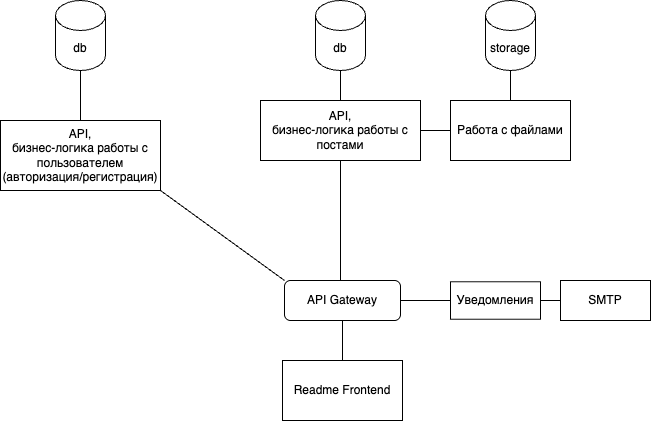

The diagram above was exported from draw.io. Its source (the exported page's mxGraphModel, read from the mxfile embedded in the PNG):
<mxGraphModel dx="1234" dy="644" grid="1" gridSize="10" guides="1" tooltips="1" connect="1" arrows="1" fold="1" page="1" pageScale="1" pageWidth="827" pageHeight="1169" math="0" shadow="0">
  <root>
    <mxCell id="0" />
    <mxCell id="1" parent="0" />
    <mxCell id="_wUGO5756hdZxA7Z1tof-1" value="Readme Frontend" style="rounded=0;whiteSpace=wrap;html=1;" parent="1" vertex="1">
      <mxGeometry x="352" y="500" width="120" height="60" as="geometry" />
    </mxCell>
    <mxCell id="_wUGO5756hdZxA7Z1tof-2" value="API,&lt;div&gt;бизнес-логика работы с пользователем (авторизация/регистрация)&lt;/div&gt;" style="rounded=0;whiteSpace=wrap;html=1;" parent="1" vertex="1">
      <mxGeometry x="70" y="260" width="160" height="70" as="geometry" />
    </mxCell>
    <mxCell id="_wUGO5756hdZxA7Z1tof-3" value="" style="endArrow=none;html=1;rounded=0;entryX=1;entryY=1;entryDx=0;entryDy=0;exitX=0;exitY=0;exitDx=0;exitDy=0;" parent="1" source="_wUGO5756hdZxA7Z1tof-6" target="_wUGO5756hdZxA7Z1tof-2" edge="1">
      <mxGeometry width="50" height="50" relative="1" as="geometry">
        <mxPoint x="330" y="310" as="sourcePoint" />
        <mxPoint x="530" y="310" as="targetPoint" />
      </mxGeometry>
    </mxCell>
    <mxCell id="_wUGO5756hdZxA7Z1tof-4" value="db" style="shape=cylinder3;whiteSpace=wrap;html=1;boundedLbl=1;backgroundOutline=1;size=15;" parent="1" vertex="1">
      <mxGeometry x="125" y="140" width="50" height="70" as="geometry" />
    </mxCell>
    <mxCell id="_wUGO5756hdZxA7Z1tof-5" value="" style="endArrow=none;html=1;rounded=0;entryX=0.5;entryY=1;entryDx=0;entryDy=0;entryPerimeter=0;exitX=0.5;exitY=0;exitDx=0;exitDy=0;" parent="1" source="_wUGO5756hdZxA7Z1tof-2" target="_wUGO5756hdZxA7Z1tof-4" edge="1">
      <mxGeometry width="50" height="50" relative="1" as="geometry">
        <mxPoint x="260" y="160" as="sourcePoint" />
        <mxPoint x="530" y="240" as="targetPoint" />
      </mxGeometry>
    </mxCell>
    <mxCell id="_wUGO5756hdZxA7Z1tof-6" value="API Gateway" style="rounded=1;whiteSpace=wrap;html=1;" parent="1" vertex="1">
      <mxGeometry x="354" y="420" width="116" height="40" as="geometry" />
    </mxCell>
    <mxCell id="_wUGO5756hdZxA7Z1tof-7" value="" style="endArrow=none;html=1;rounded=0;entryX=0.5;entryY=1;entryDx=0;entryDy=0;exitX=0.5;exitY=0;exitDx=0;exitDy=0;" parent="1" source="_wUGO5756hdZxA7Z1tof-1" target="_wUGO5756hdZxA7Z1tof-6" edge="1">
      <mxGeometry width="50" height="50" relative="1" as="geometry">
        <mxPoint x="480" y="480" as="sourcePoint" />
        <mxPoint x="530" y="430" as="targetPoint" />
      </mxGeometry>
    </mxCell>
    <mxCell id="_wUGO5756hdZxA7Z1tof-8" value="API,&lt;div&gt;бизнес-логика работы с постами&lt;/div&gt;" style="rounded=0;whiteSpace=wrap;html=1;" parent="1" vertex="1">
      <mxGeometry x="330" y="240" width="160" height="60" as="geometry" />
    </mxCell>
    <mxCell id="_wUGO5756hdZxA7Z1tof-12" value="db" style="shape=cylinder3;whiteSpace=wrap;html=1;boundedLbl=1;backgroundOutline=1;size=15;" parent="1" vertex="1">
      <mxGeometry x="385" y="140" width="50" height="70" as="geometry" />
    </mxCell>
    <mxCell id="_wUGO5756hdZxA7Z1tof-13" value="" style="endArrow=none;html=1;rounded=0;entryX=0.5;entryY=1;entryDx=0;entryDy=0;entryPerimeter=0;exitX=0.5;exitY=0;exitDx=0;exitDy=0;" parent="1" source="_wUGO5756hdZxA7Z1tof-8" target="_wUGO5756hdZxA7Z1tof-12" edge="1">
      <mxGeometry width="50" height="50" relative="1" as="geometry">
        <mxPoint x="480" y="370" as="sourcePoint" />
        <mxPoint x="530" y="320" as="targetPoint" />
      </mxGeometry>
    </mxCell>
    <mxCell id="_wUGO5756hdZxA7Z1tof-14" value="Уведомления" style="rounded=0;whiteSpace=wrap;html=1;" parent="1" vertex="1">
      <mxGeometry x="520" y="421.25" width="90" height="37.5" as="geometry" />
    </mxCell>
    <mxCell id="_wUGO5756hdZxA7Z1tof-15" value="" style="endArrow=none;html=1;rounded=0;entryX=0;entryY=0.5;entryDx=0;entryDy=0;exitX=1;exitY=0.5;exitDx=0;exitDy=0;" parent="1" source="_wUGO5756hdZxA7Z1tof-6" target="_wUGO5756hdZxA7Z1tof-14" edge="1">
      <mxGeometry width="50" height="50" relative="1" as="geometry">
        <mxPoint x="480" y="370" as="sourcePoint" />
        <mxPoint x="530" y="320" as="targetPoint" />
      </mxGeometry>
    </mxCell>
    <mxCell id="_wUGO5756hdZxA7Z1tof-25" value="" style="endArrow=none;html=1;rounded=0;" parent="1" target="_wUGO5756hdZxA7Z1tof-8" edge="1">
      <mxGeometry width="50" height="50" relative="1" as="geometry">
        <mxPoint x="410" y="420" as="sourcePoint" />
        <mxPoint x="410" y="280" as="targetPoint" />
      </mxGeometry>
    </mxCell>
    <mxCell id="_wUGO5756hdZxA7Z1tof-31" value="storage" style="shape=cylinder3;whiteSpace=wrap;html=1;boundedLbl=1;backgroundOutline=1;size=15;" parent="1" vertex="1">
      <mxGeometry x="555" y="140" width="50" height="70" as="geometry" />
    </mxCell>
    <mxCell id="_wUGO5756hdZxA7Z1tof-33" value="" style="endArrow=none;html=1;rounded=0;exitX=0.5;exitY=0;exitDx=0;exitDy=0;entryX=0.5;entryY=1;entryDx=0;entryDy=0;entryPerimeter=0;" parent="1" source="FtgZrC-nNh47ObTFqq0G-1" edge="1" target="_wUGO5756hdZxA7Z1tof-31">
      <mxGeometry width="50" height="50" relative="1" as="geometry">
        <mxPoint x="437" y="160" as="sourcePoint" />
        <mxPoint x="487" y="110" as="targetPoint" />
      </mxGeometry>
    </mxCell>
    <mxCell id="_wUGO5756hdZxA7Z1tof-34" value="SMTP" style="rounded=0;whiteSpace=wrap;html=1;" parent="1" vertex="1">
      <mxGeometry x="630" y="420" width="90" height="40" as="geometry" />
    </mxCell>
    <mxCell id="_wUGO5756hdZxA7Z1tof-35" value="" style="endArrow=none;html=1;rounded=0;entryX=0;entryY=0.5;entryDx=0;entryDy=0;exitX=1;exitY=0.5;exitDx=0;exitDy=0;" parent="1" source="_wUGO5756hdZxA7Z1tof-14" target="_wUGO5756hdZxA7Z1tof-34" edge="1">
      <mxGeometry width="50" height="50" relative="1" as="geometry">
        <mxPoint x="350" y="300" as="sourcePoint" />
        <mxPoint x="400" y="250" as="targetPoint" />
      </mxGeometry>
    </mxCell>
    <mxCell id="FtgZrC-nNh47ObTFqq0G-1" value="Работа с файлами" style="rounded=0;whiteSpace=wrap;html=1;" vertex="1" parent="1">
      <mxGeometry x="520" y="240" width="120" height="60" as="geometry" />
    </mxCell>
    <mxCell id="FtgZrC-nNh47ObTFqq0G-2" value="" style="endArrow=none;html=1;rounded=0;entryX=1;entryY=0.5;entryDx=0;entryDy=0;exitX=0;exitY=0.5;exitDx=0;exitDy=0;" edge="1" parent="1" source="FtgZrC-nNh47ObTFqq0G-1" target="_wUGO5756hdZxA7Z1tof-8">
      <mxGeometry width="50" height="50" relative="1" as="geometry">
        <mxPoint x="390" y="360" as="sourcePoint" />
        <mxPoint x="440" y="310" as="targetPoint" />
      </mxGeometry>
    </mxCell>
  </root>
</mxGraphModel>